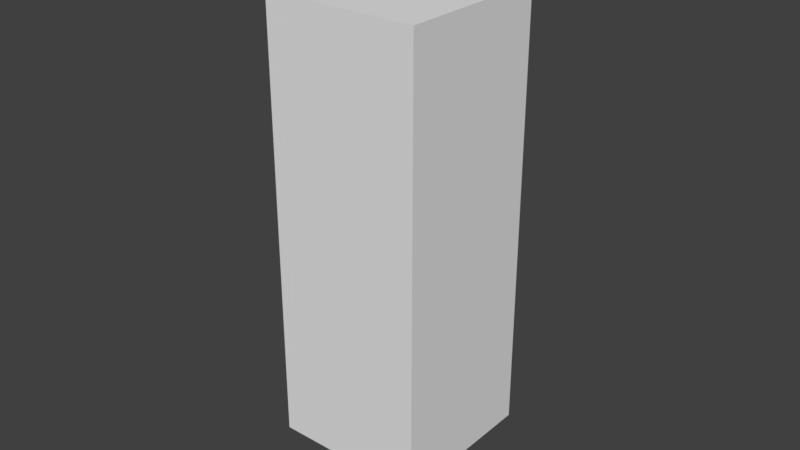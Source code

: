 # Source: bridge_1.blend  (saved by Blender 2.79.0; exported with 4.5.12 LTS)
import bpy
from mathutils import Matrix  # noqa: F401  (used for matrix-valued properties, if any)

bpy.ops.wm.read_factory_settings(use_empty=True)
scene = bpy.context.scene
scene.name = 'Scene'

# ---- collections
col_collection_1 = bpy.data.collections.new('Collection 1'); scene.collection.children.link(col_collection_1)

# ---- world
world_world = bpy.data.worlds.new('World'); scene.world = world_world
world_world.color = (0.05088, 0.05088, 0.05088)
world_world.use_sun_shadow = False
world_world.sun_shadow_jitter_overblur = 0.0
world_world.cycles.sampling_method = 'MANUAL'

# ---- meshes
me_cylinder = bpy.data.meshes.new('Cylinder')
me_cylinder.from_pydata([(0.0, 0.5, -1.0), (0.0, 0.5, 1.0), (0.5, -2.186e-08, -1.0), (0.5, -2.186e-08, 1.0), (-4.371e-08, -0.5, -1.0), (-4.371e-08, -0.5, 1.0), (-0.5, 5.962e-09, -1.0), (-0.5, 5.962e-09, 1.0)], [], [(0, 1, 3, 2), (2, 3, 5, 4), (3, 1, 7, 5), (4, 5, 7, 6), (6, 7, 1, 0), (0, 2, 4, 6)])
me_cylinder.use_remesh_preserve_volume = False
me_cylinder.use_remesh_preserve_attributes = False
me_cylinder.use_mirror_vertex_groups = False
me_cylinder.update()

# ---- objects
ob_cylinder = bpy.data.objects.new('Cylinder', me_cylinder)

# ---- transforms, parenting, visibility, modifiers, constraints
ob_cylinder.location = (0.0, 0.0, 0.0)
ob_cylinder.rotation_euler = (0.0, 0.0, 0.7854)
ob_cylinder.lineart.crease_threshold = 0.0

# ---- collection membership
col_collection_1.objects.link(ob_cylinder)

# ---- scene / render settings (as saved in the file)
scene.frame_start = 1; scene.frame_end = 250; scene.frame_set(1)
scene.render.engine = 'BLENDER_EEVEE_NEXT'
scene.render.resolution_percentage = 50
scene.render.dither_intensity = 0.0
scene.cycles.use_denoising = False
scene.cycles.samples = 128
scene.cycles.sampling_pattern = 'TABULATED_SOBOL'
scene.cycles.use_adaptive_sampling = False
scene.cycles.use_light_tree = False
scene.cycles.blur_glossy = 0.0
scene.cycles.sample_clamp_indirect = 0.0
scene.view_settings.view_transform = 'Standard'
bpy.context.view_layer.update()

# ---- added for rendering (the .blend has no active camera and no usable light): camera, sun
cam_auto = bpy.data.cameras.new('AutoCamera')
cam_auto.lens = 50.0
cam_auto.sensor_width = 36.0
cam_auto.clip_end = 1000.0
ob_auto_camera = bpy.data.objects.new('AutoCamera', cam_auto)
scene.collection.objects.link(ob_auto_camera)
ob_auto_camera.location = (2.61693, -3.14032, 2.09354)
ob_auto_camera.rotation_euler = (1.09748, -7.21219e-08, 0.694738)
scene.camera = ob_auto_camera
light_auto_sun = bpy.data.lights.new('AutoSun', 'SUN')
light_auto_sun.energy = 3.0
light_auto_sun.angle = 0.0523599
ob_auto_sun = bpy.data.objects.new('AutoSun', light_auto_sun)
scene.collection.objects.link(ob_auto_sun)
ob_auto_sun.rotation_euler = (0.872665, 0.174533, 0.523599)
bpy.context.view_layer.update()
